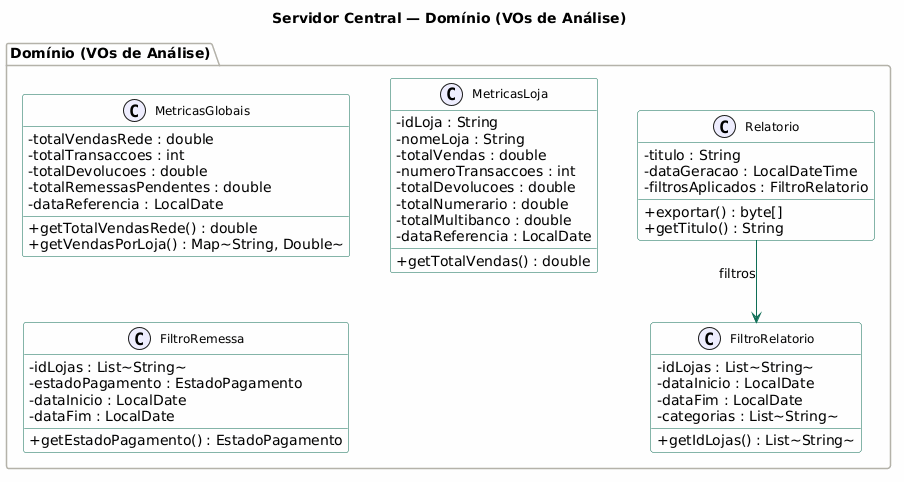

The diagram above was rendered by PlantUML. Its source (embedded in the PNG):
@startuml
skinparam classAttributeIconSize 0
skinparam classFontSize 12
skinparam classHeaderBackgroundColor #E1F5EE
skinparam classBorderColor #0F6E56
skinparam classBackgroundColor #FAFAFA
skinparam arrowColor #0F6E56
skinparam stereotypeCBackgroundColor #EEEDFE
skinparam stereotypeABackgroundColor #FAC775
skinparam stereotypeIBackgroundColor #D1ECF1
skinparam packageBackgroundColor #F8F8F8
skinparam packageBorderColor #B4B2A9
skinparam linetype ortho
skinparam nodesep 40
skinparam ranksep 50

title Servidor Central — Domínio (VOs de Análise)

package "Domínio (VOs de Análise)" #FEFEFE {

  class MetricasGlobais {
    - totalVendasRede : double
    - totalTransaccoes : int
    - totalDevolucoes : double
    - totalRemessasPendentes : double
    - dataReferencia : LocalDate
    + getTotalVendasRede() : double
    + getVendasPorLoja() : Map~String, Double~
  }

  class MetricasLoja {
    - idLoja : String
    - nomeLoja : String
    - totalVendas : double
    - numeroTransaccoes : int
    - totalDevolucoes : double
    - totalNumerario : double
    - totalMultibanco : double
    - dataReferencia : LocalDate
    + getTotalVendas() : double
  }

  class Relatorio {
    - titulo : String
    - dataGeracao : LocalDateTime
    - filtrosAplicados : FiltroRelatorio
    + exportar() : byte[]
    + getTitulo() : String
  }

  class FiltroRelatorio {
    - idLojas : List~String~
    - dataInicio : LocalDate
    - dataFim : LocalDate
    - categorias : List~String~
    + getIdLojas() : List~String~
  }

  class FiltroRemessa {
    - idLojas : List~String~
    - estadoPagamento : EstadoPagamento
    - dataInicio : LocalDate
    - dataFim : LocalDate
    + getEstadoPagamento() : EstadoPagamento
  }
}

' Relações
Relatorio --> FiltroRelatorio : filtros
@enduml